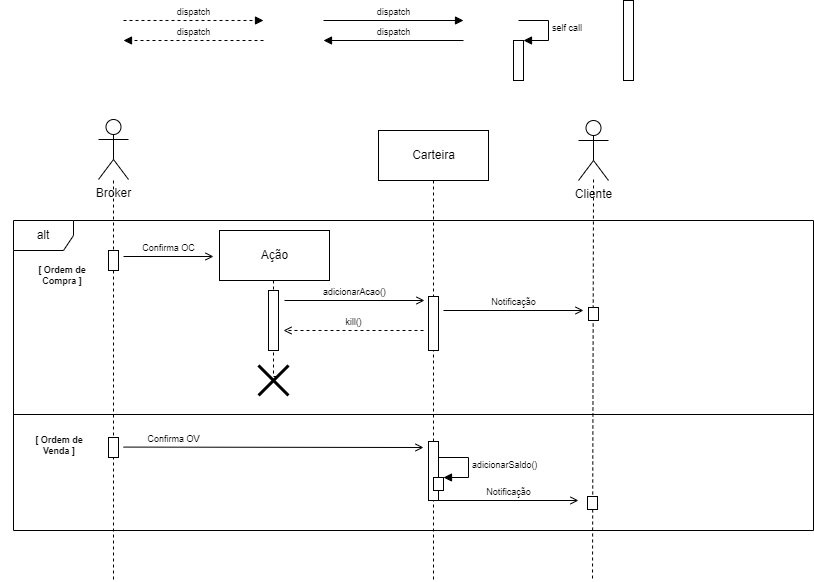

The diagram above was exported from draw.io. Its source (the exported page's mxGraphModel, read from the mxfile embedded in the PNG):
<mxGraphModel dx="898" dy="510" grid="1" gridSize="10" guides="1" tooltips="1" connect="1" arrows="1" fold="1" page="1" pageScale="1" pageWidth="827" pageHeight="1169" math="0" shadow="0">
  <root>
    <mxCell id="0" />
    <mxCell id="uargvxCBXcEdLmsPK4Fz-19" value="Frames" style="" parent="0" />
    <mxCell id="I_AUkwb4ZW0DI5X3rC-f-4" value="alt" style="shape=umlFrame;whiteSpace=wrap;html=1;connectable=0;allowArrows=0;" parent="uargvxCBXcEdLmsPK4Fz-19" vertex="1">
      <mxGeometry x="21" y="240" width="800" height="310" as="geometry" />
    </mxCell>
    <mxCell id="I_AUkwb4ZW0DI5X3rC-f-5" value="[ Ordem de&lt;br&gt;Compra ]" style="text;html=1;strokeColor=none;fillColor=none;align=center;verticalAlign=middle;whiteSpace=wrap;rounded=0;fontSize=9;fontStyle=1" parent="uargvxCBXcEdLmsPK4Fz-19" vertex="1">
      <mxGeometry x="11" y="280" width="118" height="30" as="geometry" />
    </mxCell>
    <mxCell id="I_AUkwb4ZW0DI5X3rC-f-10" value="" style="line;strokeWidth=1;fillColor=none;align=left;verticalAlign=middle;spacingTop=-1;spacingLeft=3;spacingRight=3;rotatable=0;labelPosition=right;points=[];portConstraint=eastwest;" parent="uargvxCBXcEdLmsPK4Fz-19" vertex="1">
      <mxGeometry x="21" y="430" width="800" height="8" as="geometry" />
    </mxCell>
    <mxCell id="1" value="Lifeline" style="" parent="0" />
    <mxCell id="uargvxCBXcEdLmsPK4Fz-6" style="edgeStyle=orthogonalEdgeStyle;rounded=0;orthogonalLoop=1;jettySize=auto;html=1;dashed=1;endArrow=none;endFill=0;" parent="1" edge="1">
      <mxGeometry relative="1" as="geometry">
        <mxPoint x="121" y="600" as="targetPoint" />
        <mxPoint x="121" y="200" as="sourcePoint" />
        <Array as="points">
          <mxPoint x="121" y="600" />
        </Array>
      </mxGeometry>
    </mxCell>
    <mxCell id="7DZXS5kJn3IvhMB3W_RJ-8" value="Cliente" style="shape=umlActor;verticalLabelPosition=bottom;verticalAlign=top;html=1;outlineConnect=0;connectable=0;allowArrows=0;" parent="1" vertex="1">
      <mxGeometry x="586" y="140" width="30" height="60" as="geometry" />
    </mxCell>
    <mxCell id="7DZXS5kJn3IvhMB3W_RJ-23" style="edgeStyle=orthogonalEdgeStyle;rounded=0;orthogonalLoop=1;jettySize=auto;html=1;dashed=1;endArrow=none;endFill=0;cloneable=1;anchorPointDirection=1;" parent="1" edge="1">
      <mxGeometry relative="1" as="geometry">
        <mxPoint x="441" y="600" as="targetPoint" />
        <mxPoint x="441" y="200" as="sourcePoint" />
        <Array as="points">
          <mxPoint x="441" y="600" />
        </Array>
      </mxGeometry>
    </mxCell>
    <mxCell id="7DZXS5kJn3IvhMB3W_RJ-25" style="edgeStyle=orthogonalEdgeStyle;rounded=0;orthogonalLoop=1;jettySize=auto;html=1;dashed=1;endArrow=none;endFill=0;" parent="1" edge="1">
      <mxGeometry relative="1" as="geometry">
        <mxPoint x="600" y="600" as="targetPoint" />
        <mxPoint x="601.0285714285715" y="199" as="sourcePoint" />
        <Array as="points">
          <mxPoint x="601" y="600" />
        </Array>
      </mxGeometry>
    </mxCell>
    <mxCell id="7DZXS5kJn3IvhMB3W_RJ-26" value="Carteira" style="html=1;connectable=0;allowArrows=0;" parent="1" vertex="1">
      <mxGeometry x="386" y="150" width="110" height="50" as="geometry" />
    </mxCell>
    <mxCell id="7DZXS5kJn3IvhMB3W_RJ-28" value="Broker" style="shape=umlActor;verticalLabelPosition=bottom;verticalAlign=top;html=1;outlineConnect=0;connectable=0;allowArrows=0;" parent="1" vertex="1">
      <mxGeometry x="106" y="139" width="30" height="60" as="geometry" />
    </mxCell>
    <mxCell id="7DZXS5kJn3IvhMB3W_RJ-29" style="edgeStyle=orthogonalEdgeStyle;rounded=0;orthogonalLoop=1;jettySize=auto;html=1;endArrow=none;endFill=0;dashed=1;" parent="1" edge="1">
      <mxGeometry relative="1" as="geometry">
        <mxPoint x="284" y="396" as="targetPoint" />
        <mxPoint x="281" y="300" as="sourcePoint" />
        <Array as="points">
          <mxPoint x="281" y="396" />
        </Array>
      </mxGeometry>
    </mxCell>
    <mxCell id="7DZXS5kJn3IvhMB3W_RJ-30" value="Ação" style="html=1;connectable=0;allowArrows=0;" parent="1" vertex="1">
      <mxGeometry x="227" y="250" width="110" height="50" as="geometry" />
    </mxCell>
    <mxCell id="uargvxCBXcEdLmsPK4Fz-17" value="Active" style="" parent="0" />
    <mxCell id="uargvxCBXcEdLmsPK4Fz-91" value="" style="html=1;points=[];perimeter=orthogonalPerimeter;fontSize=9;" parent="uargvxCBXcEdLmsPK4Fz-17" vertex="1">
      <mxGeometry x="631" y="20" width="10" height="80" as="geometry" />
    </mxCell>
    <mxCell id="uargvxCBXcEdLmsPK4Fz-92" value="" style="html=1;points=[];perimeter=orthogonalPerimeter;fontSize=9;" parent="uargvxCBXcEdLmsPK4Fz-17" vertex="1">
      <mxGeometry x="116" y="270" width="10" height="20" as="geometry" />
    </mxCell>
    <mxCell id="uargvxCBXcEdLmsPK4Fz-98" value="" style="html=1;points=[];perimeter=orthogonalPerimeter;fontSize=9;" parent="uargvxCBXcEdLmsPK4Fz-17" vertex="1">
      <mxGeometry x="276" y="310" width="10" height="60" as="geometry" />
    </mxCell>
    <mxCell id="7DZXS5kJn3IvhMB3W_RJ-31" value="" style="html=1;points=[];perimeter=orthogonalPerimeter;fontSize=9;" parent="uargvxCBXcEdLmsPK4Fz-17" vertex="1">
      <mxGeometry x="596" y="327" width="10" height="13" as="geometry" />
    </mxCell>
    <mxCell id="QHpV1U1pM7z91qVuS4w6-8" value="" style="html=1;points=[];perimeter=orthogonalPerimeter;fontSize=9;" parent="uargvxCBXcEdLmsPK4Fz-17" vertex="1">
      <mxGeometry x="436" y="461" width="10" height="59" as="geometry" />
    </mxCell>
    <mxCell id="QHpV1U1pM7z91qVuS4w6-9" value="" style="html=1;points=[];perimeter=orthogonalPerimeter;" parent="uargvxCBXcEdLmsPK4Fz-17" vertex="1">
      <mxGeometry x="441" y="497" width="10" height="13" as="geometry" />
    </mxCell>
    <mxCell id="QHpV1U1pM7z91qVuS4w6-10" value="adicionarSaldo()" style="edgeStyle=orthogonalEdgeStyle;html=1;align=left;spacingLeft=2;endArrow=block;rounded=0;entryX=1;entryY=0;fontSize=9;" parent="uargvxCBXcEdLmsPK4Fz-17" target="QHpV1U1pM7z91qVuS4w6-9" edge="1">
      <mxGeometry relative="1" as="geometry">
        <mxPoint x="446" y="477" as="sourcePoint" />
        <Array as="points">
          <mxPoint x="476" y="477" />
        </Array>
      </mxGeometry>
    </mxCell>
    <mxCell id="QHpV1U1pM7z91qVuS4w6-11" value="Notificação" style="html=1;verticalAlign=bottom;endArrow=open;rounded=0;fontSize=9;endFill=0;" parent="uargvxCBXcEdLmsPK4Fz-17" edge="1">
      <mxGeometry width="80" relative="1" as="geometry">
        <mxPoint x="446" y="520" as="sourcePoint" />
        <mxPoint x="586" y="520" as="targetPoint" />
        <mxPoint as="offset" />
      </mxGeometry>
    </mxCell>
    <mxCell id="QHpV1U1pM7z91qVuS4w6-12" value="" style="html=1;points=[];perimeter=orthogonalPerimeter;fontSize=9;" parent="uargvxCBXcEdLmsPK4Fz-17" vertex="1">
      <mxGeometry x="595" y="516" width="10" height="13" as="geometry" />
    </mxCell>
    <mxCell id="QHpV1U1pM7z91qVuS4w6-13" value="[ Ordem de&lt;br&gt;Venda ]" style="text;html=1;strokeColor=none;fillColor=none;align=center;verticalAlign=middle;whiteSpace=wrap;rounded=0;fontSize=9;fontStyle=1" parent="uargvxCBXcEdLmsPK4Fz-17" vertex="1">
      <mxGeometry x="8" y="450" width="118" height="30" as="geometry" />
    </mxCell>
    <mxCell id="uargvxCBXcEdLmsPK4Fz-18" value="Messages" style="" parent="0" />
    <mxCell id="uargvxCBXcEdLmsPK4Fz-24" value="Confirma OC" style="html=1;verticalAlign=bottom;endArrow=open;rounded=0;fontSize=9;endFill=0;" parent="uargvxCBXcEdLmsPK4Fz-18" edge="1">
      <mxGeometry width="80" relative="1" as="geometry">
        <mxPoint x="131" y="276" as="sourcePoint" />
        <mxPoint x="221" y="276" as="targetPoint" />
        <mxPoint as="offset" />
      </mxGeometry>
    </mxCell>
    <mxCell id="uargvxCBXcEdLmsPK4Fz-26" value="dispatch" style="html=1;verticalAlign=bottom;endArrow=block;rounded=0;fontSize=9;" parent="uargvxCBXcEdLmsPK4Fz-18" edge="1">
      <mxGeometry width="80" relative="1" as="geometry">
        <mxPoint x="331" y="40" as="sourcePoint" />
        <mxPoint x="471" y="40" as="targetPoint" />
        <mxPoint as="offset" />
      </mxGeometry>
    </mxCell>
    <mxCell id="uargvxCBXcEdLmsPK4Fz-27" value="dispatch" style="html=1;verticalAlign=bottom;endArrow=block;rounded=0;dashed=1;fontSize=9;" parent="uargvxCBXcEdLmsPK4Fz-18" edge="1">
      <mxGeometry width="80" relative="1" as="geometry">
        <mxPoint x="131" y="40" as="sourcePoint" />
        <mxPoint x="271" y="40" as="targetPoint" />
        <mxPoint as="offset" />
      </mxGeometry>
    </mxCell>
    <mxCell id="uargvxCBXcEdLmsPK4Fz-28" value="dispatch" style="html=1;verticalAlign=bottom;endArrow=block;rounded=0;fontSize=9;" parent="uargvxCBXcEdLmsPK4Fz-18" edge="1">
      <mxGeometry width="80" relative="1" as="geometry">
        <mxPoint x="471" y="60" as="sourcePoint" />
        <mxPoint x="331" y="60" as="targetPoint" />
        <mxPoint as="offset" />
      </mxGeometry>
    </mxCell>
    <mxCell id="uargvxCBXcEdLmsPK4Fz-29" value="dispatch" style="html=1;verticalAlign=bottom;endArrow=block;rounded=0;dashed=1;fontSize=9;" parent="uargvxCBXcEdLmsPK4Fz-18" edge="1">
      <mxGeometry width="80" relative="1" as="geometry">
        <mxPoint x="271" y="60" as="sourcePoint" />
        <mxPoint x="131" y="60" as="targetPoint" />
        <mxPoint as="offset" />
      </mxGeometry>
    </mxCell>
    <mxCell id="uargvxCBXcEdLmsPK4Fz-34" value="" style="html=1;points=[];perimeter=orthogonalPerimeter;fontSize=9;" parent="uargvxCBXcEdLmsPK4Fz-18" vertex="1">
      <mxGeometry x="521" y="60" width="10" height="40" as="geometry" />
    </mxCell>
    <mxCell id="uargvxCBXcEdLmsPK4Fz-35" value="self call" style="edgeStyle=orthogonalEdgeStyle;html=1;align=left;spacingLeft=2;endArrow=block;rounded=0;entryX=1;entryY=0;fontSize=9;" parent="uargvxCBXcEdLmsPK4Fz-18" target="uargvxCBXcEdLmsPK4Fz-34" edge="1">
      <mxGeometry relative="1" as="geometry">
        <mxPoint x="526" y="40" as="sourcePoint" />
        <Array as="points">
          <mxPoint x="556" y="40" />
        </Array>
      </mxGeometry>
    </mxCell>
    <mxCell id="uargvxCBXcEdLmsPK4Fz-36" value="kill()" style="html=1;verticalAlign=bottom;endArrow=open;rounded=0;fontSize=9;dashed=1;endFill=0;" parent="uargvxCBXcEdLmsPK4Fz-18" edge="1">
      <mxGeometry width="80" relative="1" as="geometry">
        <mxPoint x="431" y="350" as="sourcePoint" />
        <mxPoint x="291" y="350" as="targetPoint" />
        <mxPoint as="offset" />
      </mxGeometry>
    </mxCell>
    <mxCell id="YQeIfc8mZreixzkL2gKf-1" value="" style="html=1;points=[];perimeter=orthogonalPerimeter;fontSize=9;" parent="uargvxCBXcEdLmsPK4Fz-18" vertex="1">
      <mxGeometry x="436" y="316" width="10" height="54" as="geometry" />
    </mxCell>
    <mxCell id="7DZXS5kJn3IvhMB3W_RJ-6" value="adicionarAcao()" style="html=1;verticalAlign=bottom;endArrow=open;rounded=0;fontSize=9;endFill=0;" parent="uargvxCBXcEdLmsPK4Fz-18" edge="1">
      <mxGeometry width="80" relative="1" as="geometry">
        <mxPoint x="292.0000000000001" y="320" as="sourcePoint" />
        <mxPoint x="432" y="320" as="targetPoint" />
        <mxPoint as="offset" />
      </mxGeometry>
    </mxCell>
    <mxCell id="7DZXS5kJn3IvhMB3W_RJ-19" value="Notificação" style="html=1;verticalAlign=bottom;endArrow=open;rounded=0;fontSize=9;endFill=0;" parent="uargvxCBXcEdLmsPK4Fz-18" edge="1">
      <mxGeometry width="80" relative="1" as="geometry">
        <mxPoint x="451" y="330" as="sourcePoint" />
        <mxPoint x="591" y="330" as="targetPoint" />
        <mxPoint as="offset" />
      </mxGeometry>
    </mxCell>
    <mxCell id="QHpV1U1pM7z91qVuS4w6-2" value="" style="shape=umlDestroy;whiteSpace=wrap;html=1;strokeWidth=3;fontSize=9;" parent="uargvxCBXcEdLmsPK4Fz-18" vertex="1">
      <mxGeometry x="266" y="385" width="30" height="30" as="geometry" />
    </mxCell>
    <mxCell id="QHpV1U1pM7z91qVuS4w6-4" value="" style="html=1;points=[];perimeter=orthogonalPerimeter;fontSize=9;" parent="uargvxCBXcEdLmsPK4Fz-18" vertex="1">
      <mxGeometry x="116" y="457" width="10" height="20" as="geometry" />
    </mxCell>
    <mxCell id="QHpV1U1pM7z91qVuS4w6-6" value="Confirma OV" style="html=1;verticalAlign=bottom;endArrow=open;rounded=0;fontSize=9;endFill=0;" parent="uargvxCBXcEdLmsPK4Fz-18" edge="1">
      <mxGeometry x="-0.6667" width="80" relative="1" as="geometry">
        <mxPoint x="131" y="466.58" as="sourcePoint" />
        <mxPoint x="431" y="467" as="targetPoint" />
        <mxPoint as="offset" />
      </mxGeometry>
    </mxCell>
  </root>
</mxGraphModel>